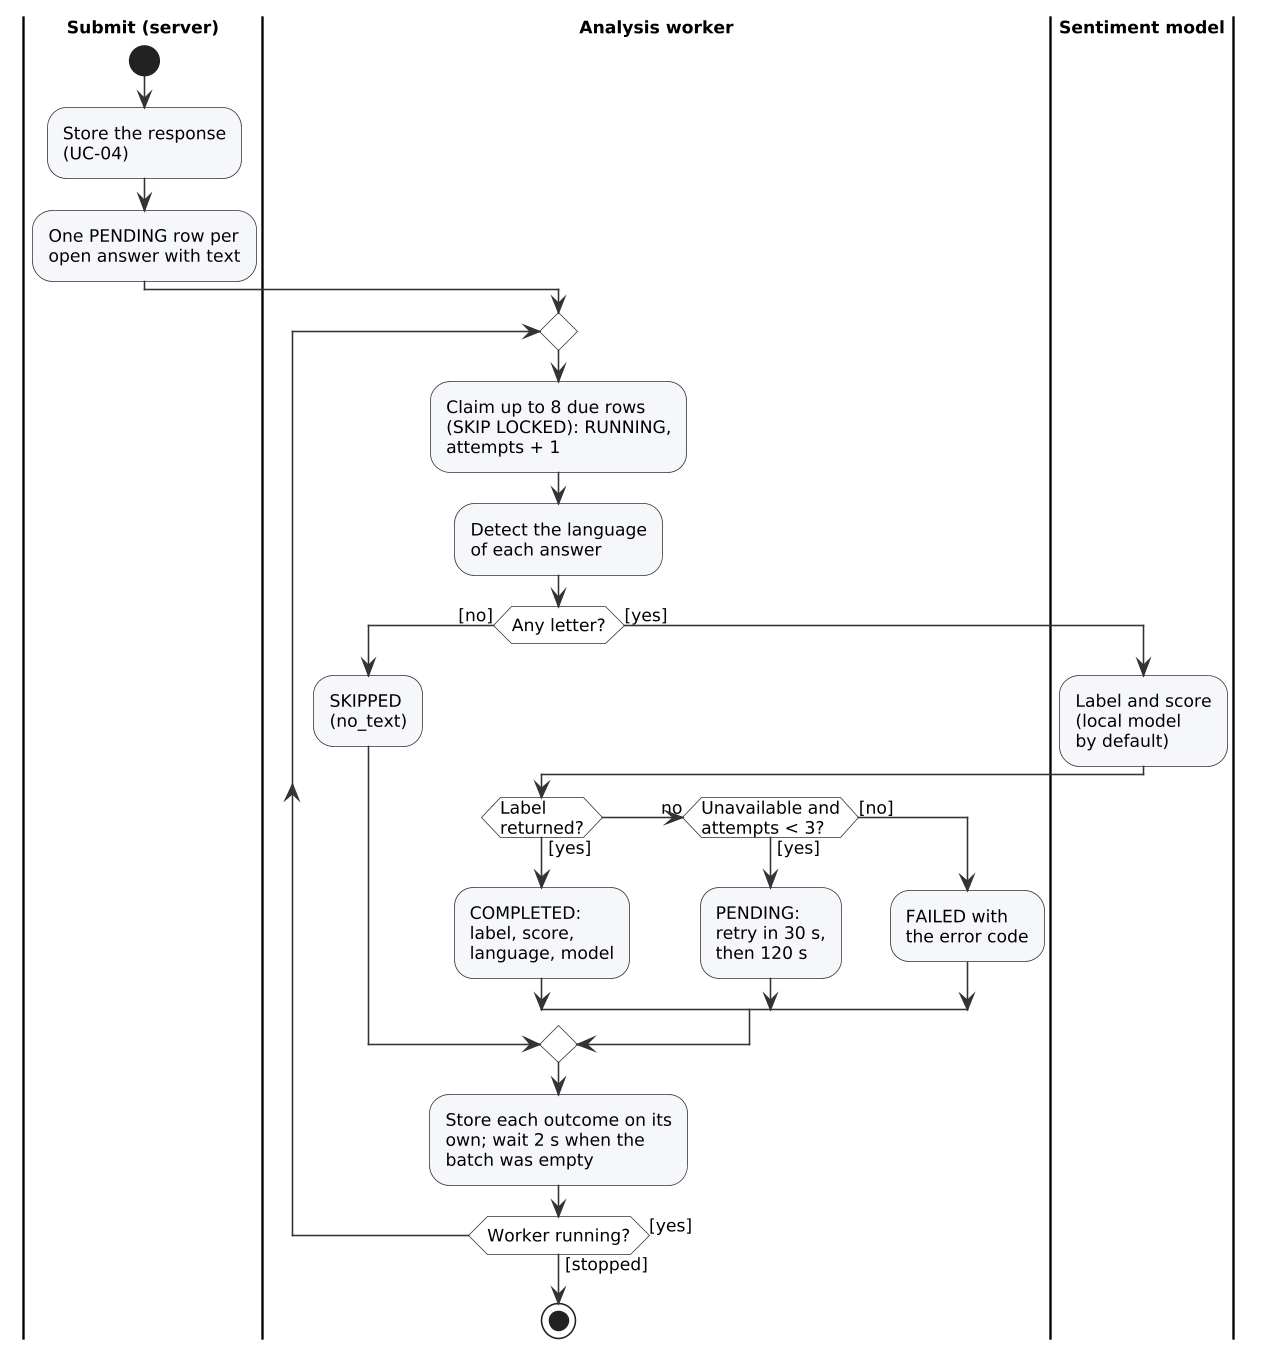

The diagram above was rendered by PlantUML. Its source (embedded in the PNG):
@startuml
!include style.iuml
|Submit (server)|
|Analysis worker|
|Sentiment model|
|Submit (server)|
start
:Store the response\n(UC-04);
:One PENDING row per\nopen answer with text;
|Analysis worker|
repeat
  :Claim up to 8 due rows\n(SKIP LOCKED): RUNNING,\nattempts + 1;
  :Detect the language\nof each answer;
  if (Any letter?) then ([no])
    :SKIPPED\n(no_text);
  else ([yes])
    |Sentiment model|
    :Label and score\n(local model\nby default);
    |Analysis worker|
    if (Label\nreturned?) then ([yes])
      :COMPLETED:\nlabel, score,\nlanguage, model;
    (no) elseif (Unavailable and\nattempts < 3?) then ([yes])
      :PENDING:\nretry in 30 s,\nthen 120 s;
    else ([no])
      :FAILED with\nthe error code;
    endif
  endif
  :Store each outcome on its\nown; wait 2 s when the\nbatch was empty;
repeat while (Worker running?) is ([yes]) not ([stopped])
stop
@enduml